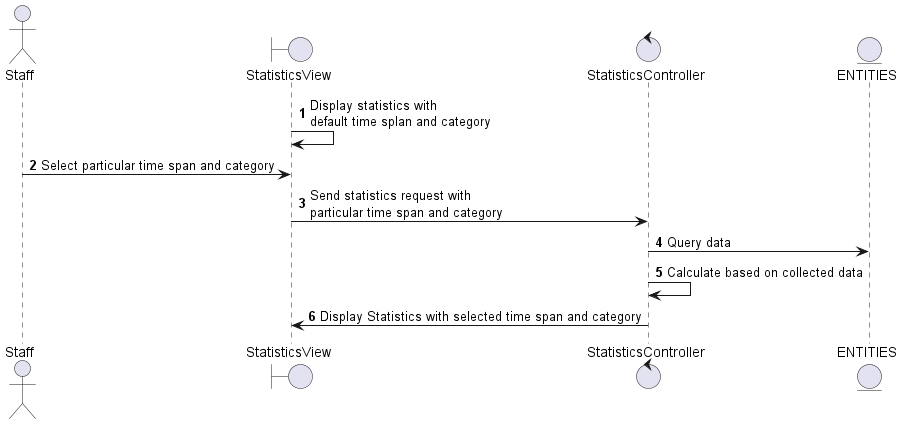

The diagram above was rendered by PlantUML. Its source (embedded in the PNG):
@startuml
autonumber
actor Staff
boundary StatisticsView
control StatisticsController
entity ENTITIES
StatisticsView -> StatisticsView: Display statistics with\ndefault time splan and category
Staff -> StatisticsView: Select particular time span and category
StatisticsView -> StatisticsController: Send statistics request with\nparticular time span and category
StatisticsController -> ENTITIES: Query data
StatisticsController -> StatisticsController: Calculate based on collected data
StatisticsController -> StatisticsView: Display Statistics with selected time span and category
@enduml